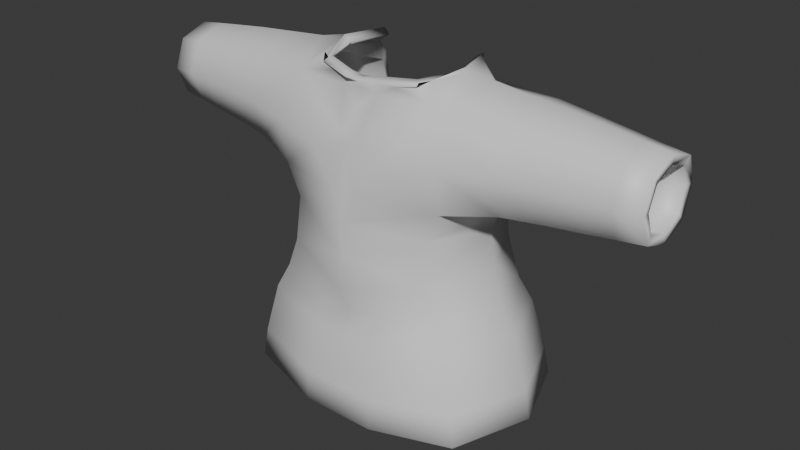 # Source: labcoat00.blend  (saved by Blender 4.3.34; exported with 4.5.12 LTS)
import bpy
from mathutils import Matrix  # noqa: F401  (used for matrix-valued properties, if any)

bpy.ops.wm.read_factory_settings(use_empty=True)
scene = bpy.context.scene
scene.name = 'Scene'

# ---- collections
col_collection = bpy.data.collections.new('Collection'); scene.collection.children.link(col_collection)

# ---- materials (node trees are filled in below, after node groups)
mat_skin = bpy.data.materials.new('Skin')
mat_skin.diffuse_color = (0.8002, 0.5985, 0.0, 1.0)
mat_shirt = bpy.data.materials.new('Shirt')
mat_shirt.diffuse_color = (1.0, 0.0, 0.01705, 1.0)
mat_pants = bpy.data.materials.new('Pants')
mat_pants.diffuse_color = (0.0, 0.1955, 1.0, 1.0)
mat_shoes = bpy.data.materials.new('Shoes')
mat_shoes.diffuse_color = (1.0, 0.3381, 0.0, 1.0)
mat_outline = bpy.data.materials.new('Outline')
mat_outline.diffuse_color = (0.0, 0.0, 0.0, 1.0)
mat_outline.roughness = 1.0

# ---- material node trees
mat_skin.use_nodes = True; mat_skin.node_tree.nodes.clear()
_N = mat_skin.node_tree.nodes; _L = mat_skin.node_tree.links
n0 = _N.new('ShaderNodeBsdfPrincipled'); n0.name = 'Principled BSDF'; n0.location = (10, 300)
n1 = _N.new('ShaderNodeOutputMaterial'); n1.name = 'Material Output'; n1.location = (300, 300)
_L.new(n0.outputs[0], n1.inputs[0])
n1.is_active_output = True
mat_shirt.use_nodes = True; mat_shirt.node_tree.nodes.clear()
_N = mat_shirt.node_tree.nodes; _L = mat_shirt.node_tree.links
n0 = _N.new('ShaderNodeBsdfPrincipled'); n0.name = 'Principled BSDF'; n0.location = (10, 300)
n1 = _N.new('ShaderNodeOutputMaterial'); n1.name = 'Material Output'; n1.location = (300, 300)
_L.new(n0.outputs[0], n1.inputs[0])
n1.is_active_output = True
mat_pants.use_nodes = True; mat_pants.node_tree.nodes.clear()
_N = mat_pants.node_tree.nodes; _L = mat_pants.node_tree.links
n0 = _N.new('ShaderNodeBsdfPrincipled'); n0.name = 'Principled BSDF'; n0.location = (10, 300)
n1 = _N.new('ShaderNodeOutputMaterial'); n1.name = 'Material Output'; n1.location = (300, 300)
_L.new(n0.outputs[0], n1.inputs[0])
n1.is_active_output = True
mat_shoes.use_nodes = True; mat_shoes.node_tree.nodes.clear()
_N = mat_shoes.node_tree.nodes; _L = mat_shoes.node_tree.links
n0 = _N.new('ShaderNodeBsdfPrincipled'); n0.name = 'Principled BSDF'; n0.location = (10, 300)
n1 = _N.new('ShaderNodeOutputMaterial'); n1.name = 'Material Output'; n1.location = (300, 300)
_L.new(n0.outputs[0], n1.inputs[0])
n1.is_active_output = True
mat_outline.use_nodes = True; mat_outline.node_tree.nodes.clear()
_N = mat_outline.node_tree.nodes; _L = mat_outline.node_tree.links
n0 = _N.new('ShaderNodeBsdfPrincipled'); n0.name = 'Principled BSDF'; n0.location = (10, 300)
n1 = _N.new('ShaderNodeOutputMaterial'); n1.name = 'Material Output'; n1.location = (300, 300)
_L.new(n0.outputs[0], n1.inputs[0])
n1.is_active_output = True

# ---- world
world_world = bpy.data.worlds.new('World'); scene.world = world_world
world_world.use_nodes = True; world_world.node_tree.nodes.clear()
_N = world_world.node_tree.nodes; _L = world_world.node_tree.links
n0 = _N.new('ShaderNodeOutputWorld'); n0.name = 'World Output'; n0.location = (300, 300)
n1 = _N.new('ShaderNodeBackground'); n1.name = 'Background'; n1.location = (10, 300)
n1.inputs[0].default_value = (0.05088, 0.05088, 0.05088, 1.0)
_L.new(n1.outputs[0], n0.inputs[0])
n0.is_active_output = True
world_world.color = (0.05088, 0.05088, 0.05088)
world_world.sun_shadow_jitter_overblur = 0.0

# ---- meshes
me_player00 = bpy.data.meshes.new('Player00')
me_player00.from_pydata([(0.1832, -0.158, 0.7405), (0.1832, 0.158, 0.7405), (0.2004, -0.1171, 1.162), (0.1656, 0.1209, 1.143), (0.4637, 0.08239, 0.9866), (0.4637, -0.08239, 0.9866), (0.4644, -0.07961, 1.142), (0.4644, 0.07961, 1.142), (0.1266, -0.1043, 1.219), (0.1311, 0.1043, 1.219), (0.2239, -0.141, 0.9494), (0.1774, 0.1789, 0.9678), (0.628, 0.0646, 1.0), (0.6282, -0.06372, 0.9994), (0.6282, -0.06372, 1.127), (0.628, 0.0646, 1.126), (0.002619, -0.2079, 0.7894), (0.1618, 0.155, 0.6507), (0.07644, -0.1847, 0.6292), (0.187, 0.1548, 1.055), (0.03645, -0.1959, 0.9547), (0.2264, -0.1582, 1.055), (0.02665, -0.1705, 1.075), (0.04733, -0.1247, 1.175), (0.02771, -0.144, 1.216), (0.1639, -2.76e-10, 1.219), (0.1466, 0.08237, 1.204), (0.2521, -5.821e-10, 1.192), (0.1466, -0.08237, 1.204), (0.2545, 6.985e-10, 0.7507), (0.3585, 0.101, 0.9796), (0.4636, 0.0, 0.9575), (0.3585, -0.101, 0.9796), (0.2733, 0.0, 0.9207), (0.4641, -0.1114, 1.064), (0.3582, -0.09164, 1.15), (0.4646, 9.313e-10, 1.171), (0.3582, 0.09164, 1.15), (0.4641, 0.1114, 1.064), (0.5524, 0.07146, 0.9925), (0.6281, 0.0004416, 0.976), (0.5524, -0.07135, 0.9924), (0.6283, -0.08778, 1.063), (0.5525, -0.071, 1.134), (0.6281, 0.0004416, 1.15), (0.5525, 0.07111, 1.134), (0.6279, 0.08866, 1.063), (0.6956, 0.06191, 1.007), (0.6973, -0.05848, 1.006), (0.6973, -0.05848, 1.12), (0.6956, 0.06191, 1.119), (0.1789, -0.1435, 0.8613), (0.1789, 0.1435, 0.8613), (0.0, -0.2155, 0.6993), (0.09117, -0.1832, 1.029), (0.07989, -0.1123, 1.203), (0.1748, 2.445e-09, 1.205), (0.3619, -5.821e-10, 0.9485), (0.3582, -0.1307, 1.065), (0.3615, -1.164e-10, 1.181), (0.3582, 0.1307, 1.065), (0.5524, 5.52e-05, 0.9659), (0.5525, -0.09789, 1.063), (0.5525, 5.52e-05, 1.16), (0.5524, 0.098, 1.063), (0.6966, 0.001354, 0.9859), (0.6966, -0.08043, 1.063), (0.6966, 0.001354, 1.14), (0.6936, 0.08412, 1.063), (0.009398, -0.2038, 0.8756), (0.2409, -1.164e-09, 0.8556), (0.231, -0.1443, 0.6389), (0.2842, 6.985e-10, 0.6424), (0.231, 0.1443, 0.6389), (0.0, -0.1847, 0.6292), (0.0, -0.2073, 0.7896), (0.0, -0.1875, 0.9615), (0.0, -0.1684, 1.059), (0.0, -0.1207, 1.183), (2.634e-09, -0.1356, 1.209), (0.0, -0.1403, 1.134), (0.0, -0.1571, 1.099), (0.0, -0.2011, 0.8764), (-0.1832, -0.158, 0.7405), (-0.1832, 0.158, 0.7405), (-0.2004, -0.1171, 1.162), (-0.1656, 0.1209, 1.143), (-0.4637, 0.08239, 0.9866), (-0.4637, -0.08239, 0.9866), (-0.4644, -0.07961, 1.142), (-0.4644, 0.07961, 1.142), (-0.1266, -0.1043, 1.219), (-0.1311, 0.1043, 1.219), (-0.2239, -0.141, 0.9494), (-0.1774, 0.1789, 0.9678), (-0.628, 0.0646, 1.0), (-0.6282, -0.06372, 0.9994), (-0.6282, -0.06372, 1.127), (-0.628, 0.0646, 1.126), (-0.002619, -0.2079, 0.7894), (-0.1618, 0.155, 0.6507), (-0.07644, -0.1847, 0.6292), (-0.187, 0.1548, 1.055), (-0.03645, -0.1959, 0.9547), (-0.2264, -0.1582, 1.055), (-0.02665, -0.1705, 1.075), (-0.04733, -0.1247, 1.175), (-0.02771, -0.144, 1.216), (-0.1639, -2.76e-10, 1.219), (-0.1466, 0.08237, 1.204), (-0.2521, -5.821e-10, 1.192), (-0.1466, -0.08237, 1.204), (-0.2545, 6.985e-10, 0.7507), (-0.3585, 0.101, 0.9796), (-0.4636, 0.0, 0.9575), (-0.3585, -0.101, 0.9796), (-0.2733, 0.0, 0.9207), (-0.4641, -0.1114, 1.064), (-0.3582, -0.09164, 1.15), (-0.4646, 9.313e-10, 1.171), (-0.3582, 0.09164, 1.15), (-0.4641, 0.1114, 1.064), (-0.5524, 0.07146, 0.9925), (-0.6281, 0.0004416, 0.976), (-0.5524, -0.07135, 0.9924), (-0.6283, -0.08778, 1.063), (-0.5525, -0.071, 1.134), (-0.6281, 0.0004416, 1.15), (-0.5525, 0.07111, 1.134), (-0.6279, 0.08866, 1.063), (-0.6956, 0.06191, 1.007), (-0.6973, -0.05848, 1.006), (-0.6973, -0.05848, 1.12), (-0.6956, 0.06191, 1.119), (-0.1789, -0.1435, 0.8613), (-0.1789, 0.1435, 0.8613), (-0.09117, -0.1832, 1.029), (-0.07989, -0.1123, 1.203), (-0.1748, 2.445e-09, 1.205), (-0.3619, -5.821e-10, 0.9485), (-0.3582, -0.1307, 1.065), (-0.3615, -1.164e-10, 1.181), (-0.3582, 0.1307, 1.065), (-0.5524, 5.52e-05, 0.9659), (-0.5525, -0.09789, 1.063), (-0.5525, 5.52e-05, 1.16), (-0.5524, 0.098, 1.063), (-0.6966, 0.001354, 0.9859), (-0.6966, -0.08043, 1.063), (-0.6966, 0.001354, 1.14), (-0.6936, 0.08412, 1.063), (-0.009398, -0.2038, 0.8756), (-0.2409, -1.164e-09, 0.8556), (-0.231, -0.1443, 0.6389), (-0.2842, 6.985e-10, 0.6424), (-0.231, 0.1443, 0.6389), (0.1828, 0.1781, 0.5867), (0.08638, -0.2059, 0.5623), (0.2611, -0.1602, 0.5733), (0.3212, 0.002888, 0.5773), (0.2611, 0.166, 0.5733), (0.0, -0.2059, 0.5623), (-0.1828, 0.1781, 0.5867), (-0.08638, -0.2059, 0.5623), (-0.2611, -0.1602, 0.5733), (-0.3212, 0.002888, 0.5773), (-0.2611, 0.166, 0.5733), (0.197, 0.1936, 0.5004), (0.09308, -0.2201, 0.4742), (0.2813, -0.1709, 0.486), (0.3461, 0.004834, 0.4903), (0.2813, 0.1806, 0.486), (3.07e-10, -0.2201, 0.4742), (-0.197, 0.1936, 0.5004), (-0.09308, -0.2201, 0.4742), (-0.2813, -0.1709, 0.486), (-0.3461, 0.004834, 0.4903), (-0.2813, 0.1806, 0.486), (0.2046, 0.202, 0.4525), (0.0967, -0.2278, 0.4252), (0.2922, -0.1767, 0.4376), (0.3595, 0.005884, 0.442), (0.2922, 0.1884, 0.4376), (1.271e-09, -0.2278, 0.4252), (-0.2046, 0.202, 0.4525), (-0.0967, -0.2278, 0.4252), (-0.2922, -0.1767, 0.4376), (-0.3595, 0.005884, 0.442), (-0.2922, 0.1884, 0.4376), (0.2124, 0.2105, 0.3741), (0.1004, -0.2356, 0.3458), (0.3033, -0.1825, 0.3586), (0.3732, 0.006947, 0.3632), (0.3033, 0.1964, 0.3586), (1.715e-09, -0.2356, 0.3458), (-0.2124, 0.2105, 0.3741), (-0.1004, -0.2356, 0.3458), (-0.3033, -0.1825, 0.3586), (-0.3732, 0.006947, 0.3632), (-0.3033, 0.1964, 0.3586)], [], [(0, 16, 53, 18), (75, 53, 16), (72, 29, 0, 71), (10, 21, 54, 20), (2, 22, 54, 21), (76, 20, 54, 22, 77), (78, 80, 23), (77, 22, 81), (8, 24, 55, 28), (78, 23, 55, 24, 79), (2, 28, 55, 23), (9, 25, 56, 26), (25, 8, 28, 56), (56, 28, 2, 27), (26, 56, 27, 3), (0, 18, 71), (4, 31, 57, 30), (31, 5, 32, 57), (57, 32, 10, 33), (30, 57, 33, 11), (5, 34, 58, 32), (34, 6, 35, 58), (58, 35, 2, 21), (32, 58, 21, 10), (6, 36, 59, 35), (36, 7, 37, 59), (59, 37, 3, 27), (35, 59, 27, 2), (7, 38, 60, 37), (38, 4, 30, 60), (60, 30, 11, 19), (37, 60, 19, 3), (12, 40, 61, 39), (40, 13, 41, 61), (61, 41, 5, 31), (39, 61, 31, 4), (13, 42, 62, 41), (42, 14, 43, 62), (62, 43, 6, 34), (41, 62, 34, 5), (14, 44, 63, 43), (44, 15, 45, 63), (63, 45, 7, 36), (43, 63, 36, 6), (15, 46, 64, 45), (46, 12, 39, 64), (64, 39, 4, 38), (45, 64, 38, 7), (65, 48, 13, 40), (47, 65, 40, 12), (66, 49, 14, 42), (48, 66, 42, 13), (67, 50, 15, 44), (49, 67, 44, 14), (68, 47, 12, 46), (50, 68, 46, 15), (10, 20, 69, 51), (51, 69, 16, 0), (11, 33, 70, 52), (33, 10, 51, 70), (70, 51, 0, 29), (52, 70, 29, 1), (1, 73, 17), (29, 72, 73, 1), (53, 74, 18), (2, 23, 80, 81, 22), (20, 76, 82, 69), (69, 82, 75, 16), (83, 101, 53, 99), (75, 99, 53), (154, 153, 83, 112), (93, 103, 136, 104), (85, 104, 136, 105), (76, 77, 105, 136, 103), (78, 106, 80), (77, 81, 105), (91, 111, 137, 107), (78, 79, 107, 137, 106), (85, 106, 137, 111), (92, 109, 138, 108), (108, 138, 111, 91), (138, 110, 85, 111), (109, 86, 110, 138), (83, 153, 101), (87, 113, 139, 114), (114, 139, 115, 88), (139, 116, 93, 115), (113, 94, 116, 139), (88, 115, 140, 117), (117, 140, 118, 89), (140, 104, 85, 118), (115, 93, 104, 140), (89, 118, 141, 119), (119, 141, 120, 90), (141, 110, 86, 120), (118, 85, 110, 141), (90, 120, 142, 121), (121, 142, 113, 87), (142, 102, 94, 113), (120, 86, 102, 142), (95, 122, 143, 123), (123, 143, 124, 96), (143, 114, 88, 124), (122, 87, 114, 143), (96, 124, 144, 125), (125, 144, 126, 97), (144, 117, 89, 126), (124, 88, 117, 144), (97, 126, 145, 127), (127, 145, 128, 98), (145, 119, 90, 128), (126, 89, 119, 145), (98, 128, 146, 129), (129, 146, 122, 95), (146, 121, 87, 122), (128, 90, 121, 146), (147, 123, 96, 131), (130, 95, 123, 147), (148, 125, 97, 132), (131, 96, 125, 148), (149, 127, 98, 133), (132, 97, 127, 149), (150, 129, 95, 130), (133, 98, 129, 150), (93, 134, 151, 103), (134, 83, 99, 151), (94, 135, 152, 116), (116, 152, 134, 93), (152, 112, 83, 134), (135, 84, 112, 152), (84, 100, 155), (112, 84, 155, 154), (53, 101, 74), (85, 105, 81, 80, 106), (103, 151, 82, 76), (151, 99, 75, 82), (153, 154, 165, 164), (17, 73, 160, 156), (74, 101, 163, 161), (101, 153, 164, 163), (73, 72, 159, 160), (155, 100, 162, 166), (72, 71, 158, 159), (18, 74, 161, 157), (154, 155, 166, 165), (71, 18, 157, 158), (157, 161, 172, 168), (165, 166, 177, 176), (158, 157, 168, 169), (156, 160, 171, 167), (164, 165, 176, 175), (161, 163, 174, 172), (160, 159, 170, 171), (163, 164, 175, 174), (166, 162, 173, 177), (159, 158, 169, 170), (169, 168, 179, 180), (167, 171, 182, 178), (175, 176, 187, 186), (172, 174, 185, 183), (171, 170, 181, 182), (174, 175, 186, 185), (177, 173, 184, 188), (170, 169, 180, 181), (168, 172, 183, 179), (176, 177, 188, 187), (179, 183, 194, 190), (187, 188, 199, 198), (180, 179, 190, 191), (178, 182, 193, 189), (186, 187, 198, 197), (183, 185, 196, 194), (182, 181, 192, 193), (185, 186, 197, 196), (188, 184, 195, 199), (181, 180, 191, 192)])
me_player00.polygons.foreach_set('use_smooth', [True] * 176)
me_player00.polygons.foreach_set('material_index', [1, 1, 1, 1, 1, 1, 1, 1, 1, 1, 1, 1, 1, 1, 1, 1, 1, 1, 1, 1, 1, 1, 1, 1, 1, 1, 1, 1, 1, 1, 1, 1, 1, 1, 1, 1, 1, 1, 1, 1, 1, 1, 1, 1, 1, 1, 1, 1, 1, 1, 1, 1, 1, 1, 1, 1, 1, 1, 1, 1, 1, 1, 1, 1, 1, 1, 1, 1, 1, 1, 1, 1, 1, 1, 1, 1, 1, 1, 1, 1, 1, 1, 1, 1, 1, 1, 1, 1, 1, 1, 1, 1, 1, 1, 1, 1, 1, 1, 1, 1, 1, 1, 1, 1, 1, 1, 1, 1, 1, 1, 1, 1, 1, 1, 1, 1, 1, 1, 1, 1, 1, 1, 1, 1, 1, 1, 1, 1, 1, 1, 1, 1, 1, 1, 1, 1, 1, 1, 1, 1, 1, 1, 1, 1, 1, 1, 1, 1, 1, 1, 1, 1, 1, 1, 1, 1, 1, 1, 1, 1, 1, 1, 1, 1, 1, 1, 1, 1, 1, 1, 1, 1, 1, 1, 1, 1])
me_player00.materials.append(mat_skin)
me_player00.materials.append(mat_shirt)
me_player00.materials.append(mat_pants)
me_player00.materials.append(mat_shoes)
me_player00.materials.append(mat_outline)
me_player00.update()
arm_armature = bpy.data.armatures.new('Armature')  # bones are not reproduced

# ---- objects
ob_player00 = bpy.data.objects.new('Player00', me_player00)
ob_armature = bpy.data.objects.new('Armature', arm_armature)

# ---- transforms, parenting, visibility, modifiers, constraints
ob_player00.parent = ob_armature
ob_player00.location = (0.0, 0.0, 0.0)
_vg = ob_player00.vertex_groups.new(name='Hips')
for _i, _w in zip([16, 17, 18, 53, 69, 74, 75, 82, 99, 100, 101, 151, 156, 157, 161, 162, 163, 167, 168, 172, 173, 174, 178, 179, 183, 184, 185, 189, 190, 194, 195, 196], [0.08444, 0.05908, 0.09781, 0.2402, 0.01134, 0.2726, 0.08421, 0.01053, 0.08444, 0.05908, 0.09781, 0.01134, 0.05908, 0.09781, 0.2726, 0.05908, 0.09781, 0.05908, 0.09781, 0.2726, 0.05908, 0.09781, 0.05908, 0.09781, 0.2726, 0.05908, 0.09781, 0.05908, 0.09781, 0.2726, 0.05908, 0.09781]): _vg.add([_i], _w, 'REPLACE')
_vg = ob_player00.vertex_groups.new(name='Waist')
for _i, _w in zip([0, 1, 10, 11, 16, 17, 18, 20, 29, 51, 52, 53, 54, 69, 70, 71, 73, 74, 75, 76, 82, 83, 84, 93, 94, 99, 100, 101, 103, 112, 134, 135, 136, 151, 152, 153, 155, 156, 157, 158, 160, 161, 162, 163, 164, 166, 167, 168, 169, 171, 172, 173, 174, 175, 177, 178, 179, 180, 182, 183, 184, 185, 186, 188, 189, 190, 191, 193, 194, 195, 196, 197, 199], [0.3479, 0.3476, 0.02423, 0.02556, 0.4299, 0.1454, 0.116, 0.0727, 0.07083, 0.1233, 0.1175, 0.3335, 0.001438, 0.1685, 0.05089, 0.07079, 0.06796, 0.131, 0.4299, 0.0671, 0.1663, 0.3479, 0.3476, 0.02422, 0.02564, 0.4299, 0.1454, 0.116, 0.07276, 0.07084, 0.1233, 0.1176, 0.001246, 0.1686, 0.05091, 0.07079, 0.06797, 0.1454, 0.116, 0.07079, 0.06796, 0.131, 0.1454, 0.116, 0.07079, 0.06797, 0.1454, 0.116, 0.07079, 0.06796, 0.131, 0.1454, 0.116, 0.07079, 0.06797, 0.1454, 0.116, 0.07079, 0.06796, 0.131, 0.1454, 0.116, 0.07079, 0.06797, 0.1454, 0.116, 0.07079, 0.06796, 0.131, 0.1454, 0.116, 0.07079, 0.06797]): _vg.add([_i], _w, 'REPLACE')
_vg = ob_player00.vertex_groups.new(name='Chest')
for _i, _w in zip([0, 1, 10, 11, 16, 17, 18, 19, 20, 21, 22, 23, 29, 30, 32, 33, 51, 52, 53, 54, 57, 69, 70, 71, 73, 74, 75, 76, 77, 78, 80, 81, 82, 83, 84, 93, 94, 99, 100, 101, 102, 103, 104, 105, 106, 112, 113, 115, 116, 134, 135, 136, 139, 151, 152, 153, 155, 156, 157, 158, 160, 161, 162, 163, 164, 166, 167, 168, 169, 171, 172, 173, 174, 175, 177, 178, 179, 180, 182, 183, 184, 185, 186, 188, 189, 190, 191, 193, 194, 195, 196, 197, 199], [0.1317, 0.143, 0.1507, 0.1547, 0.2333, 0.03425, 0.02202, 0.0571, 0.4898, 0.05506, 0.1855, 0.03671, 0.09919, 0.008356, 0.004627, 0.1308, 0.4005, 0.4314, 0.0864, 0.188, 0.01407, 0.5423, 0.3267, 0.004306, 0.006977, 0.024, 0.2337, 0.5002, 0.2903, 0.03424, 0.1065, 0.1779, 0.5447, 0.1317, 0.1429, 0.1507, 0.1544, 0.2333, 0.03422, 0.02202, 0.05688, 0.4898, 0.05506, 0.1863, 0.03841, 0.09916, 0.008276, 0.004615, 0.1308, 0.4005, 0.431, 0.1878, 0.01404, 0.5423, 0.3266, 0.004302, 0.006934, 0.03425, 0.02202, 0.004306, 0.006977, 0.024, 0.03422, 0.02202, 0.004302, 0.006934, 0.03425, 0.02202, 0.004306, 0.006977, 0.024, 0.03422, 0.02202, 0.004302, 0.006934, 0.03425, 0.02202, 0.004306, 0.006977, 0.024, 0.03422, 0.02202, 0.004302, 0.006934, 0.03425, 0.02202, 0.004306, 0.006977, 0.024, 0.03422, 0.02202, 0.004302, 0.006934]): _vg.add([_i], _w, 'REPLACE')
_vg = ob_player00.vertex_groups.new(name='Clavicle_R')
for _i, _w in zip([0, 1, 2, 3, 4, 5, 8, 9, 10, 11, 16, 19, 20, 21, 22, 23, 24, 25, 26, 27, 28, 29, 30, 31, 32, 33, 34, 35, 37, 38, 51, 52, 54, 55, 56, 57, 58, 59, 60, 69, 70, 75, 76, 77, 78, 79, 80, 81, 82, 99, 103, 105, 106, 107, 136, 137, 151], [0.06812, 0.06594, 0.6697, 0.7039, 0.004558, 0.005247, 0.1625, 0.2144, 0.5697, 0.557, 0.0216, 0.682, 0.2148, 0.6792, 0.3826, 0.1372, 0.06543, 0.2879, 0.4407, 0.6686, 0.3111, 0.06639, 0.1248, 0.003746, 0.1259, 0.4735, 5.049e-05, 0.1097, 0.1065, 0.0007328, 0.227, 0.2064, 0.5495, 0.1562, 0.4789, 0.1227, 0.1249, 0.1131, 0.128, 0.07437, 0.2386, 0.02004, 0.1476, 0.2323, 0.08209, 0.05302, 0.1537, 0.2335, 0.06875, 0.01828, 0.08715, 0.154, 0.05743, 0.02103, 0.06973, 0.01325, 0.06208]): _vg.add([_i], _w, 'REPLACE')
_vg = ob_player00.vertex_groups.new(name='Shoulder_R.001')
for _i, _w in zip([2, 3, 4, 5, 6, 7, 10, 11, 12, 13, 14, 15, 19, 21, 25, 26, 27, 28, 29, 30, 31, 32, 33, 34, 35, 36, 37, 38, 39, 40, 41, 42, 43, 44, 45, 46, 51, 52, 54, 56, 57, 58, 59, 60, 61, 62, 63, 64, 70], [0.1057, 0.1019, 0.7789, 0.7771, 0.8112, 0.8111, 0.1437, 0.1538, 0.04111, 0.04104, 0.01723, 0.01798, 0.1693, 0.1679, 0.03061, 0.04099, 0.202, 0.04311, 0.009057, 0.7819, 0.7761, 0.783, 0.2593, 0.794, 0.8339, 0.822, 0.839, 0.7932, 0.1842, 0.04253, 0.185, 0.02765, 0.162, 0.008907, 0.1624, 0.02855, 0.06106, 0.05943, 0.04282, 0.06869, 0.7751, 0.809, 0.8393, 0.8061, 0.1839, 0.1718, 0.1514, 0.1717, 0.1145]): _vg.add([_i], _w, 'REPLACE')
_vg = ob_player00.vertex_groups.new(name='Arm_R')
for _i, _w in zip([4, 5, 6, 7, 12, 13, 14, 15, 30, 31, 32, 34, 35, 36, 37, 38, 39, 40, 41, 42, 43, 44, 45, 46, 47, 48, 49, 50, 57, 58, 59, 60, 61, 62, 63, 64, 65, 66, 67, 68], [0.1794, 0.1813, 0.1612, 0.1617, 0.9006, 0.9081, 0.9344, 0.9281, 0.02243, 0.1814, 0.02347, 0.1718, 0.005769, 0.1533, 0.005795, 0.1718, 0.7946, 0.904, 0.7953, 0.9214, 0.8259, 0.9419, 0.8244, 0.9093, 0.7816, 0.811, 0.8466, 0.8223, 0.02767, 0.01605, 0.002717, 0.01706, 0.7951, 0.8125, 0.8382, 0.8104, 0.8026, 0.8218, 0.8566, 0.7721]): _vg.add([_i], _w, 'REPLACE')
_vg = ob_player00.vertex_groups.new(name='Wrist_R')
for _i, _w in zip([13, 40, 42, 47, 48, 49, 50, 65, 66, 67], [0.01048, 0.004121, 0.006567, 0.03053, 0.126, 0.1104, 0.02602, 0.1177, 0.1288, 0.0967]): _vg.add([_i], _w, 'REPLACE')
_vg = ob_player00.vertex_groups.new(name='Finger1_R')
_vg = ob_player00.vertex_groups.new(name='Finger0_R')
_vg = ob_player00.vertex_groups.new(name='Thumb_R')
for _i, _w in zip([12, 46, 47, 50, 65, 67, 68], [0.01711, 0.02993, 0.1474, 0.1205, 0.0244, 0.001464, 0.1901]): _vg.add([_i], _w, 'REPLACE')
_vg = ob_player00.vertex_groups.new(name='Finger2_R')
for _i, _w in zip([48, 66], [0.005484, 0.0105]): _vg.add([_i], _w, 'REPLACE')
_vg = ob_player00.vertex_groups.new(name='Neck')
for _i, _w in zip([2, 3, 8, 9, 20, 22, 23, 24, 25, 26, 27, 28, 54, 55, 56, 76, 77, 78, 79, 80, 81, 85, 86, 91, 92, 103, 104, 105, 106, 107, 108, 109, 110, 111, 136, 137, 138], [0.07846, 0.05281, 0.1824, 0.1405, 0.01432, 0.1557, 0.4936, 0.2153, 0.08346, 0.1216, 0.003015, 0.2347, 0.06052, 0.3927, 0.07923, 0.02974, 0.1321, 0.4698, 0.2482, 0.3958, 0.2284, 0.07851, 0.05253, 0.1826, 0.1399, 0.01523, 3.821e-05, 0.1603, 0.493, 0.2135, 0.08337, 0.1211, 0.002938, 0.2349, 0.06104, 0.3939, 0.07915]): _vg.add([_i], _w, 'REPLACE')
_vg = ob_player00.vertex_groups.new(name='Head')
for _i, _w in zip([2, 3, 8, 9, 21, 22, 23, 24, 25, 26, 27, 28, 54, 55, 56, 77, 78, 79, 80, 81, 85, 86, 91, 92, 104, 105, 106, 107, 108, 109, 110, 111, 136, 137, 138], [0.1053, 0.1001, 0.5764, 0.564, 0.002941, 0.06892, 0.2373, 0.6314, 0.5467, 0.3451, 0.08339, 0.3616, 0.01411, 0.3553, 0.3402, 0.05808, 0.2945, 0.5921, 0.1547, 0.09249, 0.105, 0.09996, 0.5759, 0.5641, 0.002842, 0.07021, 0.2341, 0.6316, 0.5466, 0.345, 0.08333, 0.3611, 0.01411, 0.3536, 0.3401]): _vg.add([_i], _w, 'REPLACE')
_vg = ob_player00.vertex_groups.new(name='Head_Top')
for _i, _w in zip([8, 9, 25, 91, 92, 108], [0.004619, 0.006045, 0.0009654, 0.004825, 0.006122, 0.001018]): _vg.add([_i], _w, 'REPLACE')
_vg = ob_player00.vertex_groups.new(name='Clavicle_L')
for _i, _w in zip([16, 20, 22, 23, 24, 54, 55, 69, 75, 76, 77, 78, 79, 80, 81, 82, 83, 84, 85, 86, 87, 88, 91, 92, 93, 94, 99, 102, 103, 104, 105, 106, 107, 108, 109, 110, 111, 112, 113, 114, 115, 116, 117, 118, 120, 121, 134, 135, 136, 137, 138, 139, 140, 141, 142, 151, 152], [0.01795, 0.08658, 0.1504, 0.05521, 0.02064, 0.06744, 0.0112, 0.0617, 0.01971, 0.146, 0.2233, 0.08201, 0.05404, 0.1538, 0.2249, 0.06832, 0.06806, 0.06603, 0.6696, 0.7042, 0.004568, 0.005228, 0.1622, 0.2143, 0.5694, 0.5572, 0.02126, 0.6822, 0.2137, 0.6788, 0.3714, 0.1375, 0.06644, 0.2878, 0.4407, 0.6686, 0.3108, 0.0664, 0.1248, 0.003745, 0.1258, 0.4735, 3.069e-05, 0.1097, 0.1065, 0.0007448, 0.2268, 0.2067, 0.5471, 0.155, 0.4788, 0.1227, 0.1248, 0.1131, 0.128, 0.07393, 0.2386]): _vg.add([_i], _w, 'REPLACE')
_vg = ob_player00.vertex_groups.new(name='Shoulder_L.001')
for _i, _w in zip([85, 86, 87, 88, 89, 90, 93, 94, 95, 96, 97, 98, 102, 104, 108, 109, 110, 111, 112, 113, 114, 115, 116, 117, 118, 119, 120, 121, 122, 123, 124, 125, 126, 127, 128, 129, 134, 135, 136, 138, 139, 140, 141, 142, 143, 144, 145, 146, 152], [0.1057, 0.1019, 0.7789, 0.7771, 0.8112, 0.8111, 0.1437, 0.1538, 0.04111, 0.04104, 0.01723, 0.01798, 0.1693, 0.1679, 0.03058, 0.04094, 0.202, 0.04305, 0.009059, 0.7819, 0.7761, 0.783, 0.2593, 0.794, 0.8339, 0.822, 0.839, 0.7932, 0.1842, 0.04253, 0.185, 0.02765, 0.162, 0.008907, 0.1624, 0.02855, 0.06105, 0.05946, 0.04267, 0.06868, 0.7751, 0.809, 0.8393, 0.8061, 0.1839, 0.1718, 0.1514, 0.1717, 0.1145]): _vg.add([_i], _w, 'REPLACE')
_vg = ob_player00.vertex_groups.new(name='Arm_L')
for _i, _w in zip([87, 88, 89, 90, 95, 96, 97, 98, 113, 114, 115, 117, 118, 119, 120, 121, 122, 123, 124, 125, 126, 127, 128, 129, 130, 131, 132, 133, 139, 140, 141, 142, 143, 144, 145, 146, 147, 148, 149, 150], [0.1794, 0.1813, 0.1612, 0.1617, 0.9006, 0.9081, 0.9344, 0.9281, 0.02243, 0.1814, 0.02347, 0.1718, 0.005769, 0.1533, 0.005795, 0.1718, 0.7946, 0.904, 0.7953, 0.9214, 0.8259, 0.9419, 0.8244, 0.9093, 0.7816, 0.811, 0.8466, 0.8223, 0.02767, 0.01605, 0.002717, 0.01706, 0.7951, 0.8125, 0.8382, 0.8104, 0.8026, 0.8218, 0.8566, 0.7721]): _vg.add([_i], _w, 'REPLACE')
_vg = ob_player00.vertex_groups.new(name='Wrist_L')
for _i, _w in zip([96, 123, 125, 130, 131, 132, 133, 147, 148, 149], [0.01048, 0.004121, 0.006567, 0.03053, 0.126, 0.1104, 0.02602, 0.1177, 0.1288, 0.0967]): _vg.add([_i], _w, 'REPLACE')
_vg = ob_player00.vertex_groups.new(name='Finger1_L')
_vg = ob_player00.vertex_groups.new(name='Finger0_L')
_vg = ob_player00.vertex_groups.new(name='Thumb_L')
for _i, _w in zip([95, 129, 130, 133, 147, 149, 150], [0.01711, 0.02993, 0.1474, 0.1205, 0.0244, 0.001464, 0.1901]): _vg.add([_i], _w, 'REPLACE')
_vg = ob_player00.vertex_groups.new(name='Finger2_L')
for _i, _w in zip([131, 148], [0.005484, 0.0105]): _vg.add([_i], _w, 'REPLACE')
_vg = ob_player00.vertex_groups.new(name='Hip_R')
for _i, _w in zip([0, 1, 10, 11, 16, 17, 18, 29, 33, 51, 52, 53, 69, 70, 71, 72, 73, 74, 75, 99, 100, 101, 156, 157, 158, 159, 160, 161, 162, 163, 167, 168, 169, 170, 171, 172, 173, 174, 178, 179, 180, 181, 182, 183, 184, 185, 189, 190, 191, 192, 193, 194, 195, 196], [0.184, 0.1882, 0.0004053, 0.0008068, 0.05037, 0.4536, 0.4326, 0.3461, 0.03496, 0.06622, 0.06878, 0.102, 0.001183, 0.1184, 0.3661, 0.4238, 0.3748, 0.1859, 0.04873, 0.04711, 0.07496, 0.07212, 0.4536, 0.4326, 0.3661, 0.4238, 0.3748, 0.1859, 0.07496, 0.07212, 0.4536, 0.4326, 0.3661, 0.4238, 0.3748, 0.1859, 0.07496, 0.07212, 0.4536, 0.4326, 0.3661, 0.4238, 0.3748, 0.1859, 0.07496, 0.07212, 0.4536, 0.4326, 0.3661, 0.4238, 0.3748, 0.1859, 0.07496, 0.07212]): _vg.add([_i], _w, 'REPLACE')
_vg = ob_player00.vertex_groups.new(name='UpperLeg_R')
for _i, _w in zip([0, 1, 10, 16, 17, 18, 29, 33, 51, 52, 53, 70, 71, 72, 73, 74, 75, 99, 100, 101, 156, 157, 158, 159, 160, 161, 162, 163, 167, 168, 169, 170, 171, 172, 173, 174, 178, 179, 180, 181, 182, 183, 184, 185, 189, 190, 191, 192, 193, 194, 195, 196], [0.1846, 0.18, 0.001161, 0.01306, 0.1644, 0.1852, 0.37, 0.0393, 0.06606, 0.0665, 0.04496, 0.125, 0.4815, 0.5273, 0.4804, 0.07993, 0.01104, 0.009215, 0.005427, 0.00903, 0.1644, 0.1852, 0.4815, 0.5273, 0.4804, 0.07993, 0.005427, 0.00903, 0.1644, 0.1852, 0.4815, 0.5273, 0.4804, 0.07993, 0.005427, 0.00903, 0.1644, 0.1852, 0.4815, 0.5273, 0.4804, 0.07993, 0.005427, 0.00903, 0.1644, 0.1852, 0.4815, 0.5273, 0.4804, 0.07993, 0.005427, 0.00903]): _vg.add([_i], _w, 'REPLACE')
_vg = ob_player00.vertex_groups.new(name='LowerLeg_R')
_vg = ob_player00.vertex_groups.new(name='Foot_R')
_vg = ob_player00.vertex_groups.new(name='Hip_L')
for _i, _w in zip([16, 17, 18, 53, 74, 75, 83, 84, 93, 94, 99, 100, 101, 112, 116, 134, 135, 151, 152, 153, 154, 155, 156, 157, 161, 162, 163, 164, 165, 166, 167, 168, 172, 173, 174, 175, 176, 177, 178, 179, 183, 184, 185, 186, 187, 188, 189, 190, 194, 195, 196, 197, 198, 199], [0.04711, 0.07496, 0.07212, 0.102, 0.1859, 0.04873, 0.184, 0.1882, 0.0004019, 0.0008243, 0.05037, 0.4536, 0.4326, 0.3462, 0.03497, 0.06622, 0.0688, 0.001184, 0.1184, 0.3661, 0.4238, 0.3748, 0.07496, 0.07212, 0.1859, 0.4536, 0.4326, 0.3661, 0.4238, 0.3748, 0.07496, 0.07212, 0.1859, 0.4536, 0.4326, 0.3661, 0.4238, 0.3748, 0.07496, 0.07212, 0.1859, 0.4536, 0.4326, 0.3661, 0.4238, 0.3748, 0.07496, 0.07212, 0.1859, 0.4536, 0.4326, 0.3661, 0.4238, 0.3748]): _vg.add([_i], _w, 'REPLACE')
_vg = ob_player00.vertex_groups.new(name='UpperLeg_L')
for _i, _w in zip([16, 17, 18, 53, 74, 75, 83, 84, 93, 99, 100, 101, 112, 116, 134, 135, 152, 153, 154, 155, 156, 157, 161, 162, 163, 164, 165, 166, 167, 168, 172, 173, 174, 175, 176, 177, 178, 179, 183, 184, 185, 186, 187, 188, 189, 190, 194, 195, 196, 197, 198, 199], [0.009214, 0.005428, 0.00903, 0.04496, 0.07993, 0.01104, 0.1846, 0.18, 0.001158, 0.01306, 0.1644, 0.1852, 0.37, 0.03931, 0.06606, 0.06651, 0.125, 0.4815, 0.5273, 0.4804, 0.005428, 0.00903, 0.07993, 0.1644, 0.1852, 0.4815, 0.5273, 0.4804, 0.005428, 0.00903, 0.07993, 0.1644, 0.1852, 0.4815, 0.5273, 0.4804, 0.005428, 0.00903, 0.07993, 0.1644, 0.1852, 0.4815, 0.5273, 0.4804, 0.005428, 0.00903, 0.07993, 0.1644, 0.1852, 0.4815, 0.5273, 0.4804]): _vg.add([_i], _w, 'REPLACE')
_vg = ob_player00.vertex_groups.new(name='LowerLeg_L')
_vg = ob_player00.vertex_groups.new(name='Foot_L')
_m = ob_player00.modifiers.new('Armature', 'ARMATURE')
_m.object = ob_armature
_m = ob_player00.modifiers.new('Solidify.001', 'SOLIDIFY')
_m.thickness = 0.025
_m.offset = 1.0
ob_armature.location = (0.0, 0.0, 0.0)

# ---- collection membership
col_collection.objects.link(ob_player00)
col_collection.objects.link(ob_armature)

# ---- scene / render settings (as saved in the file)
scene.frame_start = 1; scene.frame_end = 250; scene.frame_set(19)
scene.render.engine = 'BLENDER_EEVEE_NEXT'
bpy.context.view_layer.update()

# ---- added for rendering (the .blend has no active camera and no usable light): camera, sun
cam_auto = bpy.data.cameras.new('AutoCamera')
cam_auto.lens = 50.0
cam_auto.sensor_width = 36.0
cam_auto.clip_end = 1000.0
ob_auto_camera = bpy.data.objects.new('AutoCamera', cam_auto)
scene.collection.objects.link(ob_auto_camera)
ob_auto_camera.location = (1.57754, -1.9056, 2.0446)
ob_auto_camera.rotation_euler = (1.09748, -7.21219e-08, 0.694738)
scene.camera = ob_auto_camera
light_auto_sun = bpy.data.lights.new('AutoSun', 'SUN')
light_auto_sun.energy = 3.0
light_auto_sun.angle = 0.0523599
ob_auto_sun = bpy.data.objects.new('AutoSun', light_auto_sun)
scene.collection.objects.link(ob_auto_sun)
ob_auto_sun.rotation_euler = (0.872665, 0.174533, 0.523599)
bpy.context.view_layer.update()
